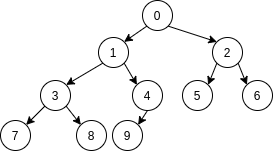

The diagram above was exported from draw.io. Its source (the exported page's mxGraphModel, read from the mxfile embedded in the PNG):
<mxGraphModel dx="1422" dy="770" grid="1" gridSize="10" guides="1" tooltips="1" connect="1" arrows="1" fold="1" page="1" pageScale="1" pageWidth="827" pageHeight="1169" math="0" shadow="0">
  <root>
    <mxCell id="0" />
    <mxCell id="1" parent="0" />
    <mxCell id="Tvsup5Bly6Cz9BXpfcJq-4" style="rounded=0;orthogonalLoop=1;jettySize=auto;html=1;exitX=0;exitY=1;exitDx=0;exitDy=0;entryX=1;entryY=0;entryDx=0;entryDy=0;" parent="1" source="Tvsup5Bly6Cz9BXpfcJq-1" target="Tvsup5Bly6Cz9BXpfcJq-2" edge="1">
      <mxGeometry relative="1" as="geometry" />
    </mxCell>
    <mxCell id="Tvsup5Bly6Cz9BXpfcJq-14" style="edgeStyle=none;rounded=0;orthogonalLoop=1;jettySize=auto;html=1;exitX=1;exitY=1;exitDx=0;exitDy=0;entryX=0;entryY=0;entryDx=0;entryDy=0;" parent="1" source="Tvsup5Bly6Cz9BXpfcJq-1" target="Tvsup5Bly6Cz9BXpfcJq-13" edge="1">
      <mxGeometry relative="1" as="geometry" />
    </mxCell>
    <mxCell id="Tvsup5Bly6Cz9BXpfcJq-1" value="0" style="ellipse;whiteSpace=wrap;html=1;aspect=fixed;" parent="1" vertex="1">
      <mxGeometry x="190" y="70" width="30" height="30" as="geometry" />
    </mxCell>
    <mxCell id="Tvsup5Bly6Cz9BXpfcJq-7" style="edgeStyle=none;rounded=0;orthogonalLoop=1;jettySize=auto;html=1;exitX=0;exitY=1;exitDx=0;exitDy=0;entryX=1;entryY=0;entryDx=0;entryDy=0;" parent="1" source="Tvsup5Bly6Cz9BXpfcJq-2" target="Tvsup5Bly6Cz9BXpfcJq-5" edge="1">
      <mxGeometry relative="1" as="geometry" />
    </mxCell>
    <mxCell id="Tvsup5Bly6Cz9BXpfcJq-12" style="edgeStyle=none;rounded=0;orthogonalLoop=1;jettySize=auto;html=1;exitX=1;exitY=1;exitDx=0;exitDy=0;entryX=0;entryY=0;entryDx=0;entryDy=0;" parent="1" source="Tvsup5Bly6Cz9BXpfcJq-2" target="Tvsup5Bly6Cz9BXpfcJq-11" edge="1">
      <mxGeometry relative="1" as="geometry" />
    </mxCell>
    <mxCell id="Tvsup5Bly6Cz9BXpfcJq-2" value="1" style="ellipse;whiteSpace=wrap;html=1;aspect=fixed;" parent="1" vertex="1">
      <mxGeometry x="146" y="107" width="30" height="30" as="geometry" />
    </mxCell>
    <mxCell id="Tvsup5Bly6Cz9BXpfcJq-8" style="edgeStyle=none;rounded=0;orthogonalLoop=1;jettySize=auto;html=1;exitX=0;exitY=1;exitDx=0;exitDy=0;" parent="1" source="Tvsup5Bly6Cz9BXpfcJq-5" target="Tvsup5Bly6Cz9BXpfcJq-6" edge="1">
      <mxGeometry relative="1" as="geometry" />
    </mxCell>
    <mxCell id="Tvsup5Bly6Cz9BXpfcJq-10" style="edgeStyle=none;rounded=0;orthogonalLoop=1;jettySize=auto;html=1;exitX=1;exitY=1;exitDx=0;exitDy=0;entryX=0;entryY=0;entryDx=0;entryDy=0;" parent="1" source="Tvsup5Bly6Cz9BXpfcJq-5" target="Tvsup5Bly6Cz9BXpfcJq-9" edge="1">
      <mxGeometry relative="1" as="geometry" />
    </mxCell>
    <mxCell id="Tvsup5Bly6Cz9BXpfcJq-5" value="3" style="ellipse;whiteSpace=wrap;html=1;aspect=fixed;" parent="1" vertex="1">
      <mxGeometry x="88" y="150" width="30" height="30" as="geometry" />
    </mxCell>
    <mxCell id="Tvsup5Bly6Cz9BXpfcJq-6" value="7" style="ellipse;whiteSpace=wrap;html=1;aspect=fixed;" parent="1" vertex="1">
      <mxGeometry x="48" y="190" width="30" height="30" as="geometry" />
    </mxCell>
    <mxCell id="Tvsup5Bly6Cz9BXpfcJq-9" value="8" style="ellipse;whiteSpace=wrap;html=1;aspect=fixed;" parent="1" vertex="1">
      <mxGeometry x="124" y="190" width="30" height="30" as="geometry" />
    </mxCell>
    <mxCell id="Tvsup5Bly6Cz9BXpfcJq-20" style="edgeStyle=none;rounded=0;orthogonalLoop=1;jettySize=auto;html=1;exitX=0.5;exitY=1;exitDx=0;exitDy=0;entryX=1;entryY=0;entryDx=0;entryDy=0;" parent="1" source="Tvsup5Bly6Cz9BXpfcJq-11" target="Tvsup5Bly6Cz9BXpfcJq-19" edge="1">
      <mxGeometry relative="1" as="geometry" />
    </mxCell>
    <mxCell id="Tvsup5Bly6Cz9BXpfcJq-11" value="4" style="ellipse;whiteSpace=wrap;html=1;aspect=fixed;" parent="1" vertex="1">
      <mxGeometry x="180" y="150" width="30" height="30" as="geometry" />
    </mxCell>
    <mxCell id="Tvsup5Bly6Cz9BXpfcJq-16" style="edgeStyle=none;rounded=0;orthogonalLoop=1;jettySize=auto;html=1;exitX=0;exitY=1;exitDx=0;exitDy=0;entryX=1;entryY=0;entryDx=0;entryDy=0;" parent="1" source="Tvsup5Bly6Cz9BXpfcJq-13" target="Tvsup5Bly6Cz9BXpfcJq-15" edge="1">
      <mxGeometry relative="1" as="geometry" />
    </mxCell>
    <mxCell id="Tvsup5Bly6Cz9BXpfcJq-18" style="edgeStyle=none;rounded=0;orthogonalLoop=1;jettySize=auto;html=1;exitX=1;exitY=1;exitDx=0;exitDy=0;entryX=0;entryY=0;entryDx=0;entryDy=0;" parent="1" source="Tvsup5Bly6Cz9BXpfcJq-13" target="Tvsup5Bly6Cz9BXpfcJq-17" edge="1">
      <mxGeometry relative="1" as="geometry" />
    </mxCell>
    <mxCell id="Tvsup5Bly6Cz9BXpfcJq-13" value="2" style="ellipse;whiteSpace=wrap;html=1;aspect=fixed;" parent="1" vertex="1">
      <mxGeometry x="260" y="107" width="30" height="30" as="geometry" />
    </mxCell>
    <mxCell id="Tvsup5Bly6Cz9BXpfcJq-15" value="5" style="ellipse;whiteSpace=wrap;html=1;aspect=fixed;" parent="1" vertex="1">
      <mxGeometry x="230" y="150" width="30" height="30" as="geometry" />
    </mxCell>
    <mxCell id="Tvsup5Bly6Cz9BXpfcJq-17" value="6" style="ellipse;whiteSpace=wrap;html=1;aspect=fixed;" parent="1" vertex="1">
      <mxGeometry x="290" y="150" width="30" height="30" as="geometry" />
    </mxCell>
    <mxCell id="Tvsup5Bly6Cz9BXpfcJq-19" value="9" style="ellipse;whiteSpace=wrap;html=1;aspect=fixed;" parent="1" vertex="1">
      <mxGeometry x="160" y="190" width="30" height="30" as="geometry" />
    </mxCell>
  </root>
</mxGraphModel>